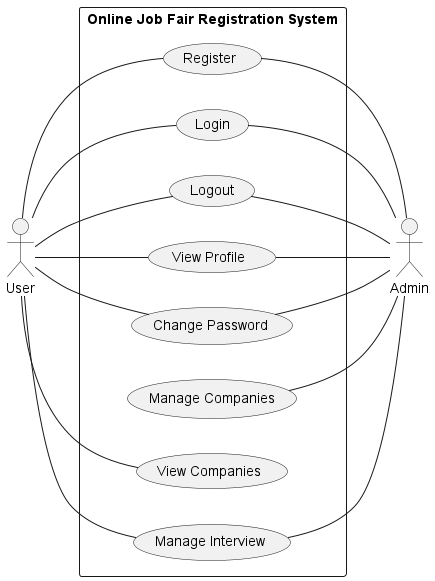

The diagram above was rendered by PlantUML. Its source (embedded in the PNG):
@startuml Online Job Fair Registration System Use Case Diagram
left to right direction
actor  "User" as User
rectangle "Online Job Fair Registration System" {
    usecase UC1 as "Register"/'u'/
    usecase UC2 as "Login"/'u,a'/
    usecase UC3 as "Logout"/'ua'/
    usecase UC4 as "View Profile"/'ua'/
    usecase UC5 as "Change Password"/'ua'/
    usecase UC6 as "Manage Companies"/'a'/
    usecase UC7 as "View Companies"/'ua'/
    usecase UC8 as "Manage Interview"
}

User -- UC1
User -- UC2
User -- UC3
User -- UC4
User -- UC5
User -- UC7
User -- UC8


actor  "Admin" as Admin

UC1 -- Admin
UC2 -- Admin
UC3 -- Admin
UC4 -- Admin
UC5 -- Admin
UC6 -- Admin
UC8 -- Admin
@enduml